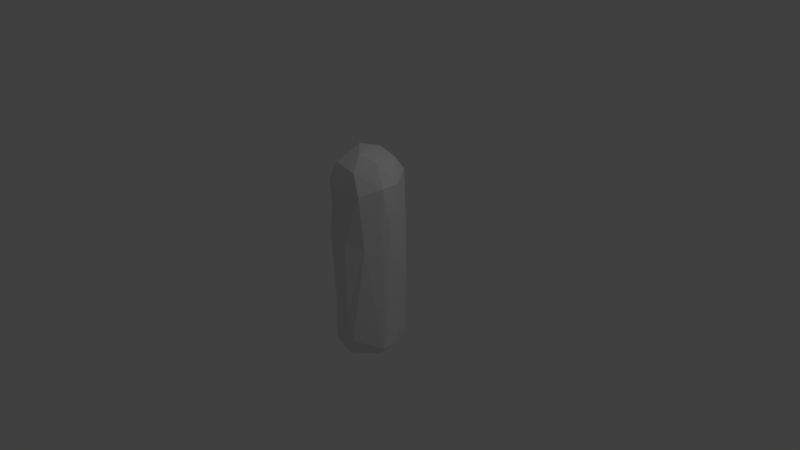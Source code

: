 # Source: boulder.blend  (saved by Blender 2.79.0; exported with 4.5.12 LTS)
import bpy
from mathutils import Matrix  # noqa: F401  (used for matrix-valued properties, if any)

bpy.ops.wm.read_factory_settings(use_empty=True)
scene = bpy.context.scene
scene.name = 'Scene'

# ---- collections
col_collection_1 = bpy.data.collections.new('Collection 1'); scene.collection.children.link(col_collection_1)

# ---- world
world_world = bpy.data.worlds.new('World'); scene.world = world_world
world_world.color = (0.05088, 0.05088, 0.05088)
world_world.use_sun_shadow = False
world_world.sun_shadow_jitter_overblur = 0.0
world_world.cycles.sampling_method = 'MANUAL'

# ---- cameras
cam_camera = bpy.data.cameras.new('Camera')
cam_camera.clip_end = 100.0
cam_camera.lens = 35.0
cam_camera.sensor_width = 32.0
cam_camera.sensor_height = 18.0
cam_camera.ortho_scale = 7.314
cam_camera.dof.focus_distance = 0.0
cam_camera.dof.aperture_fstop = 128.0

# ---- lights
light_lamp = bpy.data.lights.new('Lamp', 'POINT')
light_lamp.transmission_factor = 0.0
light_lamp.cutoff_distance = 30.0
light_lamp.energy = 100.0
light_lamp.shadow_buffer_clip_start = 1.001
light_lamp.shadow_soft_size = 0.1
light_lamp.shadow_maximum_resolution = 0.006
light_lamp.use_absolute_resolution = True

# ---- meshes
me_roundcube = bpy.data.meshes.new('Roundcube')
me_roundcube.from_pydata([(0.1387, 0.3354, -1.316), (-0.1189, 0.2525, -1.372), (-0.1773, 0.4562, -1.103), (0.386, 0.2642, -1.102), (0.1491, 0.4398, -1.072), (-0.1218, 0.4282, 1.162), (-0.3158, 0.1563, -1.358), (-0.3971, -0.2176, -1.183), (-0.4592, 0.02571, -1.096), (-0.4645, 0.09964, 1.008), (-0.3396, 0.3209, 1.119), (-0.4173, -0.2672, 1.007), (-0.4455, 0.02439, 1.219), (-0.1943, -0.4167, -1.174), (0.1776, -0.453, -1.042), (0.153, -0.3584, 1.267), (0.4253, -0.1393, -1.194), (0.4459, 0.05124, -1.173), (0.2761, -0.3945, 1.005), (0.4533, 0.08097, 1.104), (0.4399, -0.1515, 1.096), (0.002737, -0.354, -1.357), (-0.1626, -0.1231, -1.435), (0.2581, -0.05025, -1.387), (0.001478, 0.06085, -1.469), (0.2341, 0.2292, 1.356), (-0.03233, 0.23, 1.423), (-0.2531, 0.09089, 1.426), (0.05623, -0.1815, 1.444), (0.2755, -0.09669, 1.364), (-0.185, -0.3295, 1.317), (-0.2261, 0.4203, 0.3925), (-0.4355, 0.1903, -0.5464), (0.3052, -0.3452, 0.2891), (0.1021, -0.4825, 0.01084), (0.08291, -0.4718, 0.3304), (0.1619, 0.4715, -0.553), (0.05453, 0.4697, 0.6094), (0.09772, -0.4716, -0.6699), (0.2795, 0.3834, 0.3493), (-0.1429, -0.4416, -0.298), (0.4695, -0.06383, 0.6146), (-0.473, -0.1213, -0.1947), (-0.4376, -0.2177, 0.3949), (-0.1319, -0.4528, 1.024), (-0.4527, 0.1401, 0.4079), (-0.2628, -0.4059, 0.3595), (0.261, 0.3692, 1.16), (0.4199, 0.2528, -0.3247), (0.446, 0.1025, 0.5212), (-0.3341, 0.3303, -1.01), (-0.1598, 0.4656, -0.576), (-0.1236, 0.4551, -0.2943)], [], [(0, 4, 3), (2, 4, 0), (37, 5, 47), (31, 5, 37), (31, 10, 5), (5, 26, 47), (6, 8, 50), (6, 7, 8), (43, 11, 9), (9, 12, 10), (9, 11, 12), (11, 30, 12), (12, 27, 10), (22, 21, 13), (43, 44, 11), (35, 18, 44), (44, 30, 11), (21, 16, 14), (23, 17, 16), (0, 3, 17), (41, 19, 20), (20, 15, 18), (19, 25, 29), (16, 21, 23), (21, 24, 23), (7, 24, 22), (23, 0, 17), (24, 0, 23), (24, 1, 0), (25, 28, 29), (26, 28, 25), (27, 28, 26), (28, 15, 29), (3, 36, 48), (39, 49, 48), (49, 47, 19), (3, 48, 17), (49, 19, 41), (17, 48, 16), (16, 48, 41), (16, 41, 20), (16, 33, 14), (20, 18, 33), (14, 33, 38), (33, 34, 38), (34, 33, 35), (38, 34, 40), (14, 38, 13), (13, 38, 40), (40, 35, 46), (35, 44, 46), (13, 40, 7), (40, 46, 7), (7, 42, 8), (32, 43, 45), (43, 9, 45), (8, 32, 50), (50, 32, 51), (32, 52, 51), (52, 31, 37), (4, 51, 36), (37, 39, 36), (0, 1, 2), (31, 9, 10), (47, 26, 25), (5, 10, 27), (2, 6, 50), (21, 14, 13), (35, 33, 18), (44, 18, 15), (44, 15, 30), (15, 28, 30), (19, 29, 20), (19, 47, 25), (20, 29, 15), (13, 7, 22), (21, 22, 24), (7, 6, 24), (24, 6, 1), (1, 6, 2), (26, 5, 27), (27, 12, 30), (28, 27, 30), (49, 39, 47), (48, 49, 41), (33, 16, 20), (40, 34, 35), (46, 44, 43), (7, 46, 42), (42, 46, 43), (32, 42, 43), (8, 42, 32), (31, 32, 45), (31, 45, 9), (52, 32, 31), (2, 50, 51), (4, 2, 51), (36, 51, 52), (36, 52, 37), (3, 4, 36), (36, 39, 48), (39, 37, 47)])
_uv = me_roundcube.uv_layers.new(name='UVMap')
_uv.uv.foreach_set('vector', [0.6646, 0.7179, 0.67, 0.6563, 0.726, 0.668, 0.5924, 0.6594, 0.67, 0.6563, 0.6646, 0.7179, 0.6697, 0.2328, 0.6355, 0.09182, 0.726, 0.09793, 0.6007, 0.2836, 0.6355, 0.09182, 0.6697, 0.2328, 0.6007, 0.2836, 0.5838, 0.09993, 0.6355, 0.09182, 0.6355, 0.09182, 0.6607, 0.02843, 0.726, 0.09793, 0.4202, 0.7246, 0.391, 0.6571, 0.4633, 0.638, 0.4202, 0.7246, 0.3329, 0.6777, 0.391, 0.6571, 0.3418, 0.2811, 0.3335, 0.127, 0.4204, 0.1287, 0.4204, 0.1287, 0.4037, 0.07537, 0.4731, 0.1029, 0.4204, 0.1287, 0.3335, 0.127, 0.4037, 0.07537, 0.3335, 0.127, 0.3201, 0.05037, 0.4037, 0.07537, 0.4037, 0.07537, 0.4203, 0.02514, 0.4731, 0.1029, 0.09267, 0.84, 0.09721, 0.9138, 0.04231, 0.9124, 0.3418, 0.2811, 0.2892, 0.1237, 0.3335, 0.127, 0.8899, 0.347, 0.8286, 0.2188, 0.9243, 0.199, 0.9243, 0.199, 0.9225, 0.1211, 0.9763, 0.1563, 0.09721, 0.9138, 0.2006, 0.932, 0.1085, 0.9749, 0.1453, 0.7162, 0.1306, 0.6628, 0.174, 0.6688, 0.05081, 0.6963, 0.07886, 0.6439, 0.1306, 0.6628, 0.1666, 0.2141, 0.1345, 0.09029, 0.188, 0.09322, 0.7733, 0.1745, 0.8491, 0.1558, 0.8286, 0.2188, 0.1345, 0.09029, 0.09187, 0.02555, 0.1695, 0.02514, 0.2006, 0.932, 0.09721, 0.9138, 0.1846, 0.881, 0.09721, 0.9138, 0.1482, 0.8204, 0.1846, 0.881, 0.7988, 0.6613, 0.7988, 0.7632, 0.7733, 0.7248, 0.1453, 0.7162, 0.05081, 0.6963, 0.1306, 0.6628, 0.1482, 0.8204, 0.2006, 0.7892, 0.1846, 0.881, 0.1482, 0.8204, 0.1411, 0.7706, 0.2006, 0.7892, 0.789, 0.05443, 0.8556, 0.08929, 0.8018, 0.1052, 0.8479, 0.02514, 0.8556, 0.08929, 0.789, 0.05443, 0.9072, 0.03217, 0.8556, 0.08929, 0.8479, 0.02514, 0.8556, 0.08929, 0.8491, 0.1558, 0.8018, 0.1052, 0.07886, 0.6439, 0.02365, 0.504, 0.08653, 0.4487, 0.05329, 0.2781, 0.1265, 0.2368, 0.08653, 0.4487, 0.1265, 0.2368, 0.05954, 0.07429, 0.1345, 0.09029, 0.07886, 0.6439, 0.08653, 0.4487, 0.1306, 0.6628, 0.1265, 0.2368, 0.1345, 0.09029, 0.1666, 0.2141, 0.1306, 0.6628, 0.08653, 0.4487, 0.174, 0.6688, 0.174, 0.6688, 0.08653, 0.4487, 0.1666, 0.2141, 0.174, 0.6688, 0.1666, 0.2141, 0.188, 0.09322, 0.174, 0.6688, 0.2236, 0.2964, 0.2371, 0.6309, 0.188, 0.09322, 0.2371, 0.1164, 0.2236, 0.2964, 0.8924, 0.611, 0.8318, 0.3493, 0.9049, 0.5382, 0.8318, 0.3493, 0.8921, 0.4106, 0.9049, 0.5382, 0.8921, 0.4106, 0.8318, 0.3493, 0.8899, 0.347, 0.9049, 0.5382, 0.8921, 0.4106, 0.9503, 0.448, 0.8924, 0.611, 0.9049, 0.5382, 0.9763, 0.6077, 0.9763, 0.6077, 0.9049, 0.5382, 0.9503, 0.448, 0.9503, 0.448, 0.8899, 0.347, 0.9629, 0.3102, 0.8899, 0.347, 0.9243, 0.199, 0.9629, 0.3102, 0.2855, 0.6758, 0.2844, 0.4559, 0.3329, 0.6777, 0.2844, 0.4559, 0.2968, 0.29, 0.3329, 0.6777, 0.3329, 0.6777, 0.3614, 0.4296, 0.391, 0.6571, 0.433, 0.5201, 0.3418, 0.2811, 0.4265, 0.2799, 0.3418, 0.2811, 0.4204, 0.1287, 0.4265, 0.2799, 0.391, 0.6571, 0.433, 0.5201, 0.4633, 0.638, 0.557, 0.6344, 0.5396, 0.5173, 0.6035, 0.5274, 0.5396, 0.5173, 0.6158, 0.4573, 0.6035, 0.5274, 0.6158, 0.4573, 0.6007, 0.2836, 0.6697, 0.2328, 0.67, 0.6563, 0.6035, 0.5274, 0.6797, 0.5261, 0.6697, 0.2328, 0.7196, 0.3016, 0.6797, 0.5261, 0.6646, 0.7179, 0.6033, 0.7287, 0.5924, 0.6594, 0.4923, 0.287, 0.4204, 0.1287, 0.4731, 0.1029, 0.726, 0.09793, 0.6607, 0.02843, 0.7227, 0.04898, 0.6355, 0.09182, 0.5838, 0.09993, 0.609, 0.02514, 0.4923, 0.6632, 0.4202, 0.7246, 0.4633, 0.638, 0.09721, 0.9138, 0.1085, 0.9749, 0.04231, 0.9124, 0.8899, 0.347, 0.8318, 0.3493, 0.8286, 0.2188, 0.9243, 0.199, 0.8286, 0.2188, 0.8491, 0.1558, 0.9243, 0.199, 0.8491, 0.1558, 0.9225, 0.1211, 0.8491, 0.1558, 0.8556, 0.08929, 0.9225, 0.1211, 0.1345, 0.09029, 0.1695, 0.02514, 0.188, 0.09322, 0.1345, 0.09029, 0.05954, 0.07429, 0.09187, 0.02555, 0.7733, 0.1745, 0.8018, 0.1052, 0.8491, 0.1558, 0.04231, 0.9124, 0.02365, 0.8445, 0.09267, 0.84, 0.09721, 0.9138, 0.09267, 0.84, 0.1482, 0.8204, 0.02365, 0.8445, 0.08957, 0.7665, 0.1482, 0.8204, 0.1482, 0.8204, 0.08957, 0.7665, 0.1411, 0.7706, 0.6033, 0.7287, 0.5573, 0.7228, 0.5924, 0.6594, 0.6607, 0.02843, 0.6355, 0.09182, 0.609, 0.02514, 0.4203, 0.02514, 0.4037, 0.07537, 0.3201, 0.05037, 0.8556, 0.08929, 0.9072, 0.03217, 0.9225, 0.1211, 0.1265, 0.2368, 0.05329, 0.2781, 0.05954, 0.07429, 0.08653, 0.4487, 0.1265, 0.2368, 0.1666, 0.2141, 0.2236, 0.2964, 0.174, 0.6688, 0.188, 0.09322, 0.9503, 0.448, 0.8921, 0.4106, 0.8899, 0.347, 0.2968, 0.29, 0.2892, 0.1237, 0.3418, 0.2811, 0.3329, 0.6777, 0.2968, 0.29, 0.3614, 0.4296, 0.3614, 0.4296, 0.2968, 0.29, 0.3418, 0.2811, 0.433, 0.5201, 0.3614, 0.4296, 0.3418, 0.2811, 0.391, 0.6571, 0.3614, 0.4296, 0.433, 0.5201, 0.4923, 0.287, 0.433, 0.5201, 0.4265, 0.2799, 0.4923, 0.287, 0.4265, 0.2799, 0.4204, 0.1287, 0.6158, 0.4573, 0.5396, 0.5173, 0.6007, 0.2836, 0.5924, 0.6594, 0.557, 0.6344, 0.6035, 0.5274, 0.67, 0.6563, 0.5924, 0.6594, 0.6035, 0.5274, 0.6797, 0.5261, 0.6035, 0.5274, 0.6158, 0.4573, 0.6797, 0.5261, 0.6158, 0.4573, 0.6697, 0.2328, 0.726, 0.668, 0.67, 0.6563, 0.6797, 0.5261, 0.02365, 0.504, 0.05329, 0.2781, 0.08653, 0.4487, 0.7196, 0.3016, 0.6697, 0.2328, 0.726, 0.09793])
me_roundcube.use_remesh_preserve_volume = False
me_roundcube.use_remesh_preserve_attributes = False
me_roundcube.use_mirror_vertex_groups = False
me_roundcube.update()

# ---- objects
ob_roundcube = bpy.data.objects.new('Roundcube', me_roundcube)
ob_lamp = bpy.data.objects.new('Lamp', light_lamp)
ob_camera = bpy.data.objects.new('Camera', cam_camera)

# ---- transforms, parenting, visibility, modifiers, constraints
ob_roundcube.location = (0.0, 0.0, 0.0)
ob_roundcube.lineart.crease_threshold = 0.0
ob_lamp.location = (4.076, 1.005, 5.904)
ob_lamp.rotation_euler = (0.6503, 0.05522, 1.866)
ob_lamp.lock_rotations_4d = False
ob_lamp.empty_display_type = 'ARROWS'
ob_lamp.color = (0.0, 0.0, 0.0, 0.0)
ob_lamp.lineart.crease_threshold = 0.0
ob_camera.location = (7.481, -6.508, 5.344)
ob_camera.rotation_euler = (1.109, 0.0, 0.8149)
ob_camera.lock_rotations_4d = False
ob_camera.empty_display_type = 'ARROWS'
ob_camera.color = (0.0, 0.0, 0.0, 0.0)
ob_camera.display_type = 'WIRE'
ob_camera.lineart.crease_threshold = 0.0

# ---- collection membership
col_collection_1.objects.link(ob_roundcube)
col_collection_1.objects.link(ob_lamp)
col_collection_1.objects.link(ob_camera)

# ---- scene / render settings (as saved in the file)
scene.camera = ob_camera
scene.frame_start = 1; scene.frame_end = 250; scene.frame_set(1)
scene.render.engine = 'BLENDER_EEVEE_NEXT'
scene.render.resolution_percentage = 50
scene.render.dither_intensity = 0.0
scene.cycles.use_denoising = False
scene.cycles.samples = 128
scene.cycles.sampling_pattern = 'TABULATED_SOBOL'
scene.cycles.use_adaptive_sampling = False
scene.cycles.use_light_tree = False
scene.cycles.blur_glossy = 0.0
scene.cycles.sample_clamp_indirect = 0.0
scene.view_settings.view_transform = 'Standard'
bpy.context.view_layer.update()
